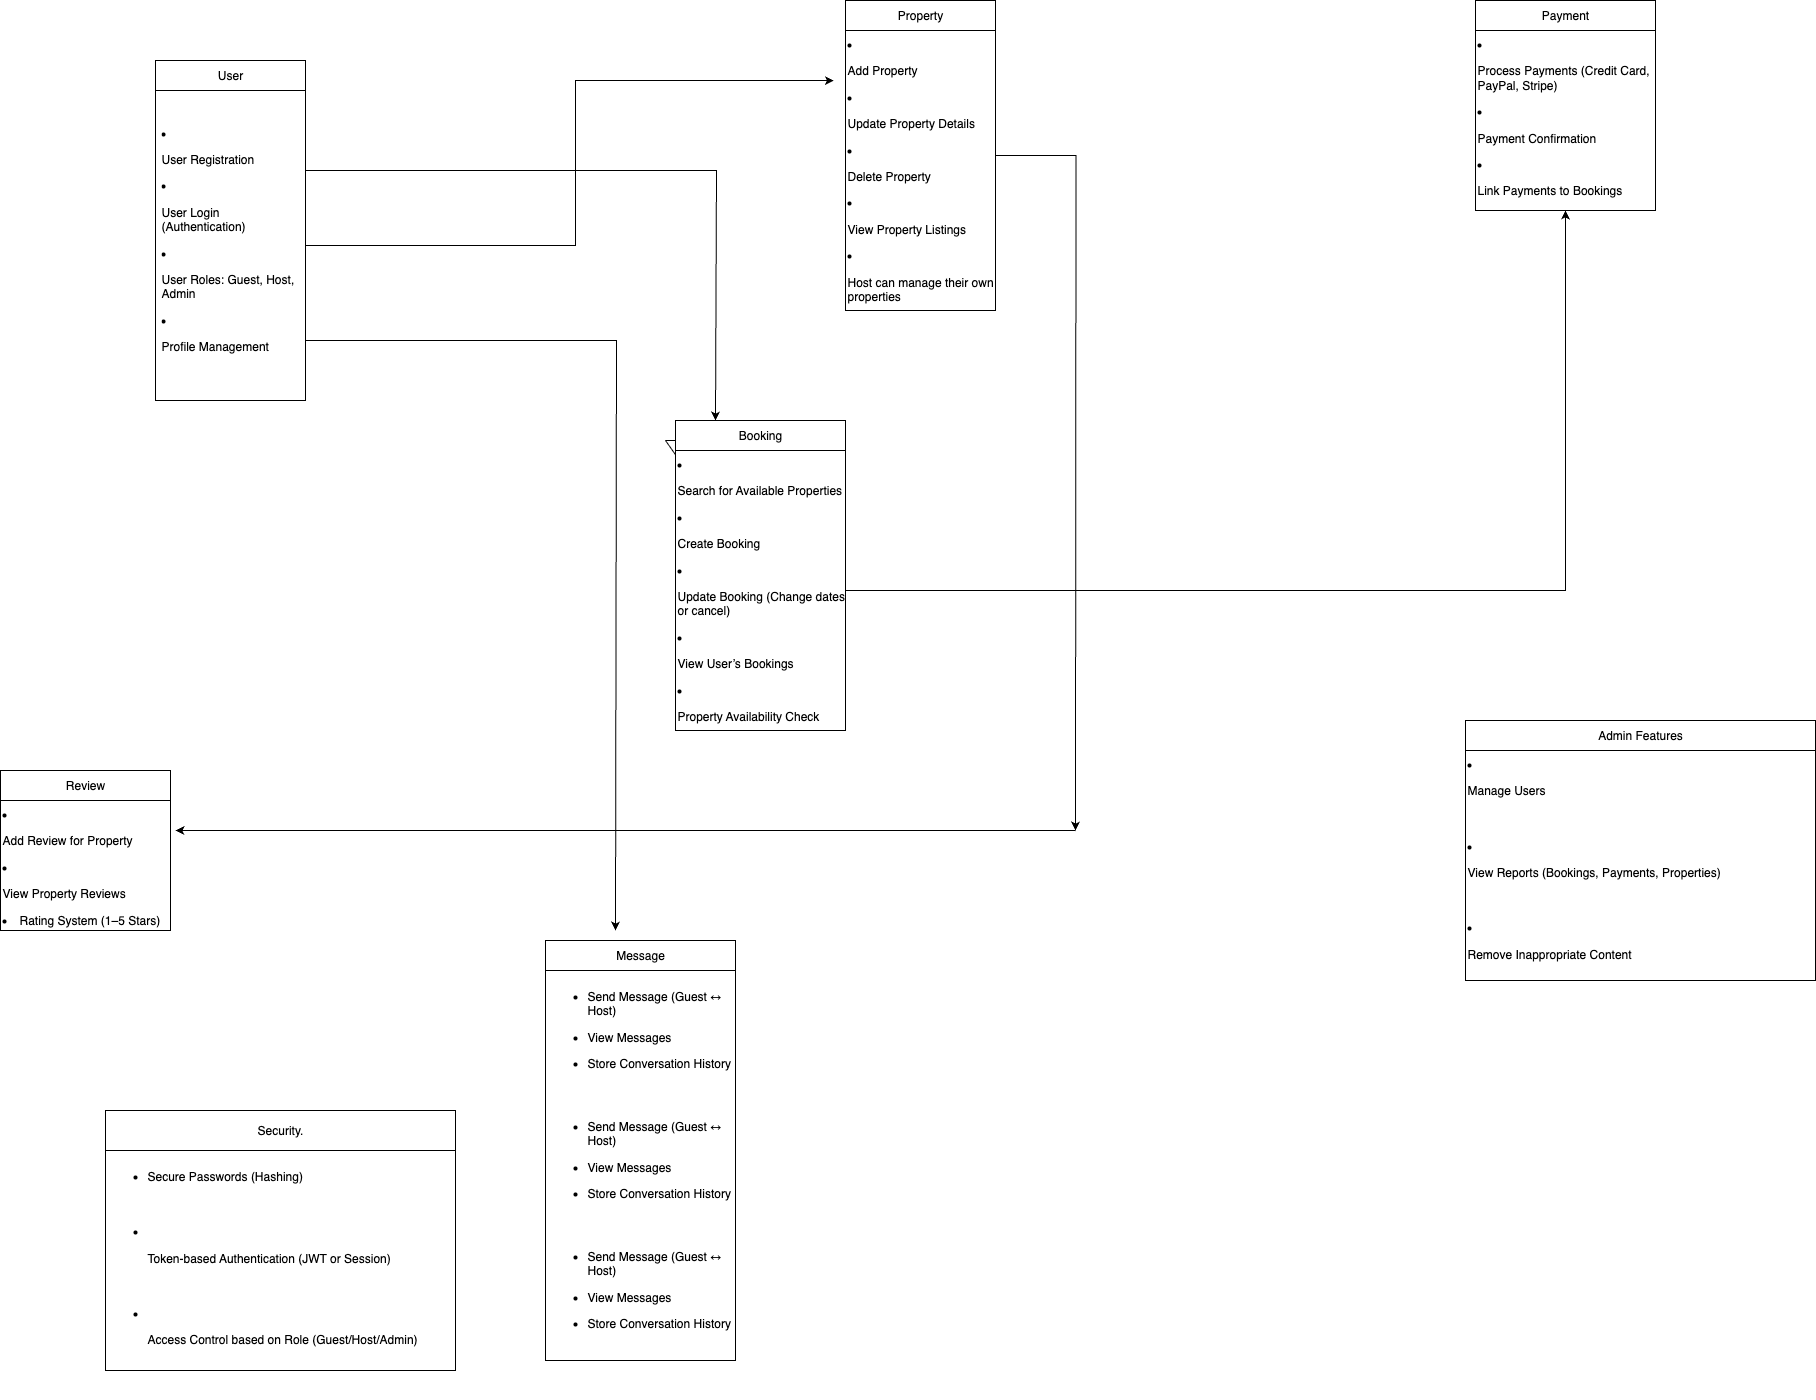

The diagram above was exported from draw.io. Its source (the exported page's mxGraphModel, read from the mxfile embedded in the PNG):
<mxGraphModel dx="4433" dy="2605" grid="1" gridSize="10" guides="1" tooltips="1" connect="1" arrows="1" fold="1" page="1" pageScale="1" pageWidth="850" pageHeight="1100" math="0" shadow="0">
  <root>
    <mxCell id="0" />
    <mxCell id="1" parent="0" />
    <mxCell id="ABGvW7dmhzTjdpodf-RN-13" style="edgeStyle=orthogonalEdgeStyle;rounded=0;orthogonalLoop=1;jettySize=auto;html=1;" edge="1" parent="1" source="TS2HNux7ygunVqspUH1V-2">
      <mxGeometry relative="1" as="geometry">
        <mxPoint x="290" y="360" as="targetPoint" />
        <Array as="points">
          <mxPoint x="291" y="110" />
          <mxPoint x="291" y="360" />
        </Array>
      </mxGeometry>
    </mxCell>
    <mxCell id="ABGvW7dmhzTjdpodf-RN-19" style="edgeStyle=orthogonalEdgeStyle;rounded=0;orthogonalLoop=1;jettySize=auto;html=1;" edge="1" parent="1" source="TS2HNux7ygunVqspUH1V-2">
      <mxGeometry relative="1" as="geometry">
        <mxPoint x="190" y="870" as="targetPoint" />
        <Array as="points">
          <mxPoint x="191" y="280" />
          <mxPoint x="191" y="870" />
        </Array>
      </mxGeometry>
    </mxCell>
    <mxCell id="TS2HNux7ygunVqspUH1V-2" value="User" style="swimlane;fontStyle=0;childLayout=stackLayout;horizontal=1;startSize=30;horizontalStack=0;resizeParent=1;resizeParentMax=0;resizeLast=0;collapsible=1;marginBottom=0;whiteSpace=wrap;html=1;" parent="1" vertex="1">
      <mxGeometry x="-270" width="150" height="340" as="geometry">
        <mxRectangle x="150" y="370" width="60" height="30" as="alternateBounds" />
      </mxGeometry>
    </mxCell>
    <mxCell id="TS2HNux7ygunVqspUH1V-4" value="&lt;li data-end=&quot;225&quot; data-start=&quot;206&quot;&gt;&lt;p data-end=&quot;225&quot; data-start=&quot;208&quot;&gt;User Registration&lt;/p&gt;&lt;/li&gt;&lt;li data-end=&quot;225&quot; data-start=&quot;206&quot;&gt;&lt;p data-end=&quot;225&quot; data-start=&quot;208&quot;&gt;&lt;span style=&quot;background-color: transparent; color: light-dark(rgb(0, 0, 0), rgb(255, 255, 255));&quot;&gt;User Login (Authentication)&lt;/span&gt;&lt;/p&gt;&lt;/li&gt;&lt;li data-end=&quot;288&quot; data-start=&quot;256&quot;&gt;&lt;p data-end=&quot;288&quot; data-start=&quot;258&quot;&gt;User Roles: Guest, Host, Admin&lt;/p&gt;&lt;/li&gt;&lt;li data-end=&quot;288&quot; data-start=&quot;256&quot;&gt;&lt;p data-end=&quot;288&quot; data-start=&quot;258&quot;&gt;&lt;span style=&quot;background-color: transparent; color: light-dark(rgb(0, 0, 0), rgb(255, 255, 255));&quot;&gt;Profile Management&lt;/span&gt;&lt;/p&gt;&lt;/li&gt;" style="text;strokeColor=none;fillColor=none;align=left;verticalAlign=middle;spacingLeft=4;spacingRight=4;overflow=hidden;points=[[0,0.5],[1,0.5]];portConstraint=eastwest;rotatable=0;whiteSpace=wrap;html=1;" parent="TS2HNux7ygunVqspUH1V-2" vertex="1">
      <mxGeometry y="30" width="150" height="310" as="geometry" />
    </mxCell>
    <mxCell id="ABGvW7dmhzTjdpodf-RN-21" style="edgeStyle=orthogonalEdgeStyle;rounded=0;orthogonalLoop=1;jettySize=auto;html=1;" edge="1" parent="1" source="iIVNz8RIL--X4AOMmKc2-3">
      <mxGeometry relative="1" as="geometry">
        <mxPoint x="650" y="770" as="targetPoint" />
      </mxGeometry>
    </mxCell>
    <mxCell id="iIVNz8RIL--X4AOMmKc2-3" value="Property" style="swimlane;fontStyle=0;childLayout=stackLayout;horizontal=1;startSize=30;horizontalStack=0;resizeParent=1;resizeParentMax=0;resizeLast=0;collapsible=1;marginBottom=0;whiteSpace=wrap;html=1;" parent="1" vertex="1">
      <mxGeometry x="420" y="-60" width="150" height="310" as="geometry" />
    </mxCell>
    <mxCell id="ABGvW7dmhzTjdpodf-RN-1" value="&lt;li data-start=&quot;350&quot; data-end=&quot;364&quot;&gt;&lt;p data-start=&quot;352&quot; data-end=&quot;364&quot;&gt;Add Property&lt;/p&gt;&lt;/li&gt;&lt;li data-start=&quot;350&quot; data-end=&quot;364&quot;&gt;&lt;p data-start=&quot;352&quot; data-end=&quot;364&quot;&gt;&lt;span style=&quot;background-color: transparent; color: light-dark(rgb(0, 0, 0), rgb(255, 255, 255));&quot;&gt;Update Property Details&lt;/span&gt;&lt;/p&gt;&lt;/li&gt;&lt;li data-start=&quot;365&quot; data-end=&quot;390&quot;&gt;&lt;p data-start=&quot;367&quot; data-end=&quot;390&quot;&gt;&lt;span style=&quot;background-color: transparent; color: light-dark(rgb(0, 0, 0), rgb(255, 255, 255));&quot;&gt;Delete Property&lt;/span&gt;&lt;/p&gt;&lt;/li&gt;&lt;li data-start=&quot;391&quot; data-end=&quot;408&quot;&gt;&lt;p data-start=&quot;393&quot; data-end=&quot;408&quot;&gt;&lt;span style=&quot;background-color: transparent; color: light-dark(rgb(0, 0, 0), rgb(255, 255, 255));&quot;&gt;View Property Listings&lt;/span&gt;&lt;/p&gt;&lt;/li&gt;&lt;li data-start=&quot;409&quot; data-end=&quot;433&quot;&gt;&lt;p data-start=&quot;411&quot; data-end=&quot;433&quot;&gt;&lt;span style=&quot;background-color: transparent; color: light-dark(rgb(0, 0, 0), rgb(255, 255, 255));&quot;&gt;Host can manage their own properties&lt;/span&gt;&lt;/p&gt;&lt;/li&gt;" style="text;whiteSpace=wrap;html=1;" vertex="1" parent="iIVNz8RIL--X4AOMmKc2-3">
      <mxGeometry y="30" width="150" height="280" as="geometry" />
    </mxCell>
    <mxCell id="iIVNz8RIL--X4AOMmKc2-21" value="Payment" style="swimlane;fontStyle=0;childLayout=stackLayout;horizontal=1;startSize=30;horizontalStack=0;resizeParent=1;resizeParentMax=0;resizeLast=0;collapsible=1;marginBottom=0;whiteSpace=wrap;html=1;" parent="1" vertex="1">
      <mxGeometry x="1050" y="-60" width="180" height="210" as="geometry" />
    </mxCell>
    <mxCell id="ABGvW7dmhzTjdpodf-RN-3" value="&lt;li data-start=&quot;689&quot; data-end=&quot;737&quot;&gt;&lt;p data-start=&quot;691&quot; data-end=&quot;737&quot;&gt;Process Payments (Credit Card, PayPal, Stripe)&lt;/p&gt;&lt;/li&gt;&lt;li data-start=&quot;689&quot; data-end=&quot;737&quot;&gt;&lt;p data-start=&quot;691&quot; data-end=&quot;737&quot;&gt;&lt;span style=&quot;background-color: transparent; color: light-dark(rgb(0, 0, 0), rgb(255, 255, 255));&quot;&gt;Payment Confirmation&lt;/span&gt;&lt;/p&gt;&lt;/li&gt;&lt;li data-start=&quot;738&quot; data-end=&quot;760&quot;&gt;&lt;p data-start=&quot;740&quot; data-end=&quot;760&quot;&gt;&lt;span style=&quot;background-color: transparent; color: light-dark(rgb(0, 0, 0), rgb(255, 255, 255));&quot;&gt;Link Payments to Bookings&lt;/span&gt;&lt;/p&gt;&lt;/li&gt;" style="text;whiteSpace=wrap;html=1;" vertex="1" parent="iIVNz8RIL--X4AOMmKc2-21">
      <mxGeometry y="30" width="180" height="180" as="geometry" />
    </mxCell>
    <mxCell id="iIVNz8RIL--X4AOMmKc2-25" value="Review" style="swimlane;fontStyle=0;childLayout=stackLayout;horizontal=1;startSize=30;horizontalStack=0;resizeParent=1;resizeParentMax=0;resizeLast=0;collapsible=1;marginBottom=0;whiteSpace=wrap;html=1;" parent="1" vertex="1">
      <mxGeometry x="-425" y="710" width="170" height="160" as="geometry" />
    </mxCell>
    <mxCell id="ABGvW7dmhzTjdpodf-RN-4" value="&lt;li data-start=&quot;826&quot; data-end=&quot;851&quot;&gt;&lt;p data-start=&quot;828&quot; data-end=&quot;851&quot;&gt;Add Review for Property&lt;/p&gt;&lt;/li&gt;&lt;li data-start=&quot;826&quot; data-end=&quot;851&quot;&gt;&lt;p data-start=&quot;828&quot; data-end=&quot;851&quot;&gt;&lt;span style=&quot;background-color: transparent; color: light-dark(rgb(0, 0, 0), rgb(255, 255, 255));&quot;&gt;View Property Reviews&lt;/span&gt;&lt;/p&gt;&lt;/li&gt;&lt;li data-start=&quot;852&quot; data-end=&quot;875&quot;&gt;&lt;span style=&quot;background-color: transparent; color: light-dark(rgb(0, 0, 0), rgb(255, 255, 255));&quot;&gt;Rating System (1–5 Stars)&lt;/span&gt;&lt;/li&gt;" style="text;whiteSpace=wrap;html=1;" vertex="1" parent="iIVNz8RIL--X4AOMmKc2-25">
      <mxGeometry y="30" width="170" height="130" as="geometry" />
    </mxCell>
    <mxCell id="iIVNz8RIL--X4AOMmKc2-29" value="Message" style="swimlane;fontStyle=0;childLayout=stackLayout;horizontal=1;startSize=30;horizontalStack=0;resizeParent=1;resizeParentMax=0;resizeLast=0;collapsible=1;marginBottom=0;whiteSpace=wrap;html=1;" parent="1" vertex="1">
      <mxGeometry x="120" y="880" width="190" height="420" as="geometry" />
    </mxCell>
    <mxCell id="ABGvW7dmhzTjdpodf-RN-5" value="&lt;ul data-start=&quot;941&quot; data-end=&quot;1015&quot;&gt;&lt;li data-start=&quot;941&quot; data-end=&quot;970&quot;&gt;&lt;p data-start=&quot;943&quot; data-end=&quot;970&quot;&gt;Send Message (Guest ↔ Host)&lt;/p&gt;&lt;/li&gt;&lt;li data-start=&quot;971&quot; data-end=&quot;986&quot;&gt;&lt;p data-start=&quot;973&quot; data-end=&quot;986&quot;&gt;View Messages&lt;/p&gt;&lt;/li&gt;&lt;li data-start=&quot;987&quot; data-end=&quot;1015&quot;&gt;&lt;p data-start=&quot;989&quot; data-end=&quot;1015&quot;&gt;Store Conversation History&lt;/p&gt;&lt;br&gt;&lt;/li&gt;&lt;br&gt;&lt;/ul&gt;" style="text;whiteSpace=wrap;html=1;" vertex="1" parent="iIVNz8RIL--X4AOMmKc2-29">
      <mxGeometry y="30" width="190" height="130" as="geometry" />
    </mxCell>
    <mxCell id="ABGvW7dmhzTjdpodf-RN-17" value="&lt;ul data-start=&quot;941&quot; data-end=&quot;1015&quot;&gt;&lt;li data-start=&quot;941&quot; data-end=&quot;970&quot;&gt;&lt;p data-start=&quot;943&quot; data-end=&quot;970&quot;&gt;Send Message (Guest ↔ Host)&lt;/p&gt;&lt;/li&gt;&lt;li data-start=&quot;971&quot; data-end=&quot;986&quot;&gt;&lt;p data-start=&quot;973&quot; data-end=&quot;986&quot;&gt;View Messages&lt;/p&gt;&lt;/li&gt;&lt;li data-start=&quot;987&quot; data-end=&quot;1015&quot;&gt;&lt;p data-start=&quot;989&quot; data-end=&quot;1015&quot;&gt;Store Conversation History&lt;/p&gt;&lt;br&gt;&lt;/li&gt;&lt;br&gt;&lt;/ul&gt;" style="text;whiteSpace=wrap;html=1;" vertex="1" parent="iIVNz8RIL--X4AOMmKc2-29">
      <mxGeometry y="160" width="190" height="130" as="geometry" />
    </mxCell>
    <mxCell id="ABGvW7dmhzTjdpodf-RN-16" value="&lt;ul data-start=&quot;941&quot; data-end=&quot;1015&quot;&gt;&lt;li data-start=&quot;941&quot; data-end=&quot;970&quot;&gt;&lt;p data-start=&quot;943&quot; data-end=&quot;970&quot;&gt;Send Message (Guest ↔ Host)&lt;/p&gt;&lt;/li&gt;&lt;li data-start=&quot;971&quot; data-end=&quot;986&quot;&gt;&lt;p data-start=&quot;973&quot; data-end=&quot;986&quot;&gt;View Messages&lt;/p&gt;&lt;/li&gt;&lt;li data-start=&quot;987&quot; data-end=&quot;1015&quot;&gt;&lt;p data-start=&quot;989&quot; data-end=&quot;1015&quot;&gt;Store Conversation History&lt;/p&gt;&lt;br&gt;&lt;/li&gt;&lt;br&gt;&lt;/ul&gt;" style="text;whiteSpace=wrap;html=1;" vertex="1" parent="iIVNz8RIL--X4AOMmKc2-29">
      <mxGeometry y="290" width="190" height="130" as="geometry" />
    </mxCell>
    <mxCell id="iIVNz8RIL--X4AOMmKc2-40" value="" style="endArrow=none;html=1;rounded=0;" parent="1" edge="1">
      <mxGeometry relative="1" as="geometry">
        <mxPoint x="240" y="380" as="sourcePoint" />
        <mxPoint x="400" y="380" as="targetPoint" />
      </mxGeometry>
    </mxCell>
    <mxCell id="iIVNz8RIL--X4AOMmKc2-41" value="1" style="resizable=0;html=1;whiteSpace=wrap;align=right;verticalAlign=bottom;" parent="iIVNz8RIL--X4AOMmKc2-40" connectable="0" vertex="1">
      <mxGeometry x="1" relative="1" as="geometry" />
    </mxCell>
    <mxCell id="iIVNz8RIL--X4AOMmKc2-42" value="" style="endArrow=none;html=1;rounded=0;" parent="1" edge="1" source="iIVNz8RIL--X4AOMmKc2-17">
      <mxGeometry relative="1" as="geometry">
        <mxPoint x="240" y="380" as="sourcePoint" />
        <mxPoint x="400" y="380" as="targetPoint" />
      </mxGeometry>
    </mxCell>
    <mxCell id="ABGvW7dmhzTjdpodf-RN-7" value="Security." style="swimlane;fontStyle=0;childLayout=stackLayout;horizontal=1;startSize=40;horizontalStack=0;resizeParent=1;resizeParentMax=0;resizeLast=0;collapsible=1;marginBottom=0;whiteSpace=wrap;html=1;" vertex="1" parent="1">
      <mxGeometry x="-320" y="1050" width="350" height="260" as="geometry" />
    </mxCell>
    <mxCell id="ABGvW7dmhzTjdpodf-RN-8" value="&lt;ul data-end=&quot;1186&quot; data-start=&quot;1062&quot;&gt;&lt;li data-end=&quot;1090&quot; data-start=&quot;1062&quot;&gt;&lt;p data-end=&quot;1090&quot; data-start=&quot;1064&quot;&gt;Secure Passwords (Hashing)&lt;/p&gt;&lt;br/&gt;&lt;/li&gt;&lt;br/&gt;&lt;li data-end=&quot;1136&quot; data-start=&quot;1091&quot;&gt;&lt;br/&gt;&lt;p data-end=&quot;1136&quot; data-start=&quot;1093&quot;&gt;Token-based Authentication (JWT or Session)&lt;/p&gt;&lt;br/&gt;&lt;/li&gt;&lt;br/&gt;&lt;li data-end=&quot;1186&quot; data-start=&quot;1137&quot;&gt;&lt;br/&gt;&lt;p data-end=&quot;1186&quot; data-start=&quot;1139&quot;&gt;Access Control based on Role (Guest/Host/Admin)&lt;/p&gt;&lt;br/&gt;&lt;/li&gt;&lt;br/&gt;&lt;/ul&gt;" style="text;whiteSpace=wrap;html=1;" vertex="1" parent="ABGvW7dmhzTjdpodf-RN-7">
      <mxGeometry y="40" width="350" height="220" as="geometry" />
    </mxCell>
    <mxCell id="ABGvW7dmhzTjdpodf-RN-9" value="&lt;meta charset=&quot;utf-8&quot;&gt;Admin Features" style="swimlane;fontStyle=0;childLayout=stackLayout;horizontal=1;startSize=30;horizontalStack=0;resizeParent=1;resizeParentMax=0;resizeLast=0;collapsible=1;marginBottom=0;whiteSpace=wrap;html=1;" vertex="1" parent="1">
      <mxGeometry x="1040" y="660" width="350" height="260" as="geometry" />
    </mxCell>
    <mxCell id="ABGvW7dmhzTjdpodf-RN-10" value="&lt;meta charset=&quot;utf-8&quot;&gt;&lt;li data-end=&quot;1263&quot; data-start=&quot;1249&quot;&gt;&lt;p data-end=&quot;1263&quot; data-start=&quot;1251&quot;&gt;Manage Users&lt;/p&gt;&#10;&lt;/li&gt;&#10;&lt;li data-end=&quot;1311&quot; data-start=&quot;1264&quot;&gt;&#10;&lt;p data-end=&quot;1311&quot; data-start=&quot;1266&quot;&gt;View Reports (Bookings, Payments, Properties)&lt;/p&gt;&#10;&lt;/li&gt;&#10;&lt;li data-end=&quot;1342&quot; data-start=&quot;1312&quot;&gt;&#10;&lt;p data-end=&quot;1342&quot; data-start=&quot;1314&quot;&gt;Remove Inappropriate Content&lt;/p&gt;&lt;/li&gt;" style="text;whiteSpace=wrap;html=1;" vertex="1" parent="ABGvW7dmhzTjdpodf-RN-9">
      <mxGeometry y="30" width="350" height="230" as="geometry" />
    </mxCell>
    <mxCell id="ABGvW7dmhzTjdpodf-RN-12" style="edgeStyle=orthogonalEdgeStyle;rounded=0;orthogonalLoop=1;jettySize=auto;html=1;exitX=1;exitY=0.5;exitDx=0;exitDy=0;entryX=-0.077;entryY=0.179;entryDx=0;entryDy=0;entryPerimeter=0;" edge="1" parent="1" source="TS2HNux7ygunVqspUH1V-4" target="ABGvW7dmhzTjdpodf-RN-1">
      <mxGeometry relative="1" as="geometry" />
    </mxCell>
    <mxCell id="ABGvW7dmhzTjdpodf-RN-14" value="" style="endArrow=none;html=1;rounded=0;" edge="1" parent="1" target="iIVNz8RIL--X4AOMmKc2-17">
      <mxGeometry relative="1" as="geometry">
        <mxPoint x="240" y="380" as="sourcePoint" />
        <mxPoint x="400" y="380" as="targetPoint" />
      </mxGeometry>
    </mxCell>
    <mxCell id="iIVNz8RIL--X4AOMmKc2-17" value="Booking" style="swimlane;fontStyle=0;childLayout=stackLayout;horizontal=1;startSize=30;horizontalStack=0;resizeParent=1;resizeParentMax=0;resizeLast=0;collapsible=1;marginBottom=0;whiteSpace=wrap;html=1;" parent="1" vertex="1">
      <mxGeometry x="250" y="360" width="170" height="310" as="geometry" />
    </mxCell>
    <mxCell id="ABGvW7dmhzTjdpodf-RN-2" value="&lt;li data-start=&quot;508&quot; data-end=&quot;541&quot;&gt;&lt;p data-start=&quot;510&quot; data-end=&quot;541&quot;&gt;Search for Available Properties&lt;/p&gt;&lt;/li&gt;&lt;li data-start=&quot;542&quot; data-end=&quot;558&quot;&gt;&lt;p data-start=&quot;544&quot; data-end=&quot;558&quot;&gt;Create Booking&lt;/p&gt;&lt;/li&gt;&lt;li data-start=&quot;559&quot; data-end=&quot;600&quot;&gt;&lt;br&gt;&lt;p data-start=&quot;561&quot; data-end=&quot;600&quot;&gt;Update Booking (Change dates or cancel)&lt;/p&gt;&lt;/li&gt;&lt;li data-start=&quot;601&quot; data-end=&quot;623&quot;&gt;&lt;p data-start=&quot;603&quot; data-end=&quot;623&quot;&gt;View User’s Bookings&lt;/p&gt;&lt;/li&gt;&lt;li data-start=&quot;624&quot; data-end=&quot;653&quot;&gt;&lt;p data-start=&quot;626&quot; data-end=&quot;653&quot;&gt;Property Availability Check&lt;/p&gt;&lt;/li&gt;" style="text;whiteSpace=wrap;html=1;" vertex="1" parent="iIVNz8RIL--X4AOMmKc2-17">
      <mxGeometry y="30" width="170" height="280" as="geometry" />
    </mxCell>
    <mxCell id="ABGvW7dmhzTjdpodf-RN-15" style="edgeStyle=orthogonalEdgeStyle;rounded=0;orthogonalLoop=1;jettySize=auto;html=1;exitX=1;exitY=0.5;exitDx=0;exitDy=0;" edge="1" parent="1" source="ABGvW7dmhzTjdpodf-RN-2" target="ABGvW7dmhzTjdpodf-RN-3">
      <mxGeometry relative="1" as="geometry" />
    </mxCell>
    <mxCell id="ABGvW7dmhzTjdpodf-RN-22" value="" style="endArrow=classic;html=1;rounded=0;" edge="1" parent="1">
      <mxGeometry width="50" height="50" relative="1" as="geometry">
        <mxPoint x="650" y="770" as="sourcePoint" />
        <mxPoint x="-250" y="770" as="targetPoint" />
      </mxGeometry>
    </mxCell>
  </root>
</mxGraphModel>